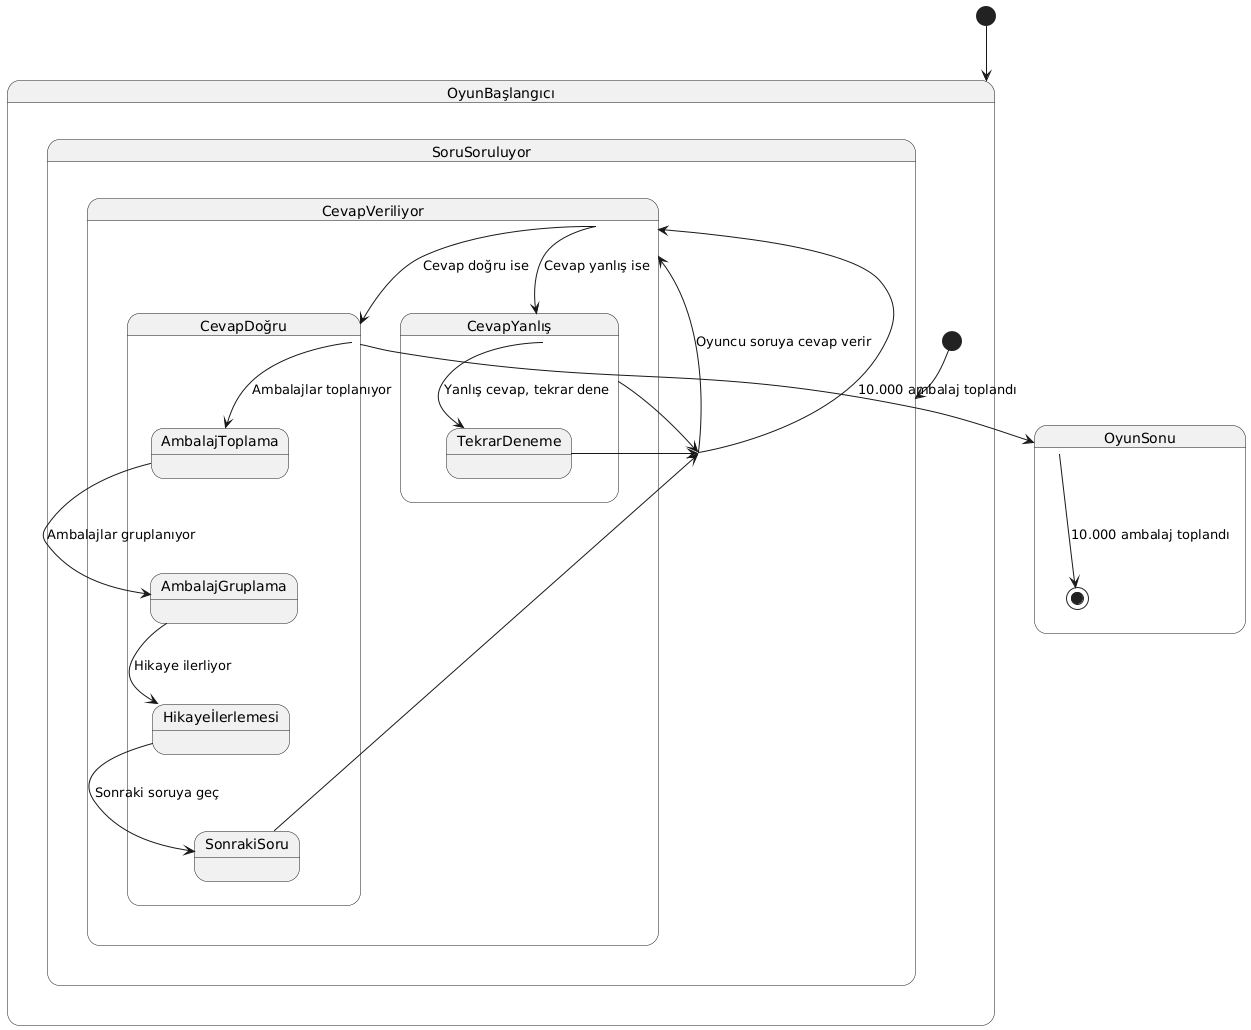

The diagram above was rendered by PlantUML. Its source (embedded in the PNG):
@startuml
[*] --> OyunBaşlangıcı

state OyunBaşlangıcı {
    [*] --> SoruSoruluyor
}

state SoruSoruluyor {
    SoruSoruluyor --> CevapVeriliyor : Oyuncu soruya cevap verir
}

state CevapVeriliyor {
    CevapVeriliyor --> CevapDoğru : Cevap doğru ise
    CevapVeriliyor --> CevapYanlış : Cevap yanlış ise
}

state CevapDoğru {
    CevapDoğru --> AmbalajToplama : Ambalajlar toplanıyor
    AmbalajToplama --> AmbalajGruplama : Ambalajlar gruplanıyor
    AmbalajGruplama --> Hikayeİlerlemesi : Hikaye ilerliyor
    Hikayeİlerlemesi --> SonrakiSoru : Sonraki soruya geç
    SonrakiSoru --> SoruSoruluyor
}

state CevapYanlış {
    CevapYanlış --> TekrarDeneme : Yanlış cevap, tekrar dene
    TekrarDeneme --> SoruSoruluyor
}

state OyunSonu {
    OyunSonu --> [*] : 10.000 ambalaj toplandı
}

SoruSoruluyor --> CevapVeriliyor
CevapDoğru --> OyunSonu : 10.000 ambalaj toplandı
CevapYanlış --> SoruSoruluyor
@enduml